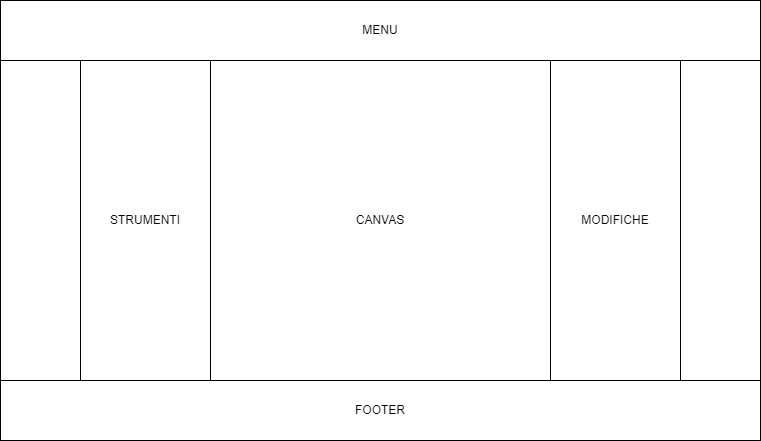

The diagram above was exported from draw.io. Its source (the exported page's mxGraphModel, read from the mxfile embedded in the PNG):
<mxGraphModel dx="1688" dy="634" grid="1" gridSize="10" guides="1" tooltips="1" connect="1" arrows="1" fold="1" page="1" pageScale="1" pageWidth="827" pageHeight="1169" math="0" shadow="0">
  <root>
    <mxCell id="WIyWlLk6GJQsqaUBKTNV-0" />
    <mxCell id="WIyWlLk6GJQsqaUBKTNV-1" parent="WIyWlLk6GJQsqaUBKTNV-0" />
    <mxCell id="aOL-fxCmhhHfKsBdrAfW-37" value="CANVAS" style="rounded=0;whiteSpace=wrap;html=1;" vertex="1" parent="WIyWlLk6GJQsqaUBKTNV-1">
      <mxGeometry x="40" y="320" width="760" height="440" as="geometry" />
    </mxCell>
    <mxCell id="aOL-fxCmhhHfKsBdrAfW-38" value="MENU" style="rounded=0;whiteSpace=wrap;html=1;" vertex="1" parent="WIyWlLk6GJQsqaUBKTNV-1">
      <mxGeometry x="40" y="320" width="760" height="60" as="geometry" />
    </mxCell>
    <mxCell id="aOL-fxCmhhHfKsBdrAfW-39" value="" style="rounded=0;whiteSpace=wrap;html=1;" vertex="1" parent="WIyWlLk6GJQsqaUBKTNV-1">
      <mxGeometry x="40" y="380" width="80" height="320" as="geometry" />
    </mxCell>
    <mxCell id="aOL-fxCmhhHfKsBdrAfW-40" value="FOOTER" style="rounded=0;whiteSpace=wrap;html=1;" vertex="1" parent="WIyWlLk6GJQsqaUBKTNV-1">
      <mxGeometry x="40" y="700" width="760" height="60" as="geometry" />
    </mxCell>
    <mxCell id="aOL-fxCmhhHfKsBdrAfW-41" value="" style="rounded=0;whiteSpace=wrap;html=1;" vertex="1" parent="WIyWlLk6GJQsqaUBKTNV-1">
      <mxGeometry x="720" y="380" width="80" height="320" as="geometry" />
    </mxCell>
    <mxCell id="aOL-fxCmhhHfKsBdrAfW-42" value="STRUMENTI" style="rounded=0;whiteSpace=wrap;html=1;" vertex="1" parent="WIyWlLk6GJQsqaUBKTNV-1">
      <mxGeometry x="120" y="380" width="130" height="320" as="geometry" />
    </mxCell>
    <mxCell id="aOL-fxCmhhHfKsBdrAfW-43" value="MODIFICHE" style="rounded=0;whiteSpace=wrap;html=1;" vertex="1" parent="WIyWlLk6GJQsqaUBKTNV-1">
      <mxGeometry x="590" y="380" width="130" height="320" as="geometry" />
    </mxCell>
  </root>
</mxGraphModel>